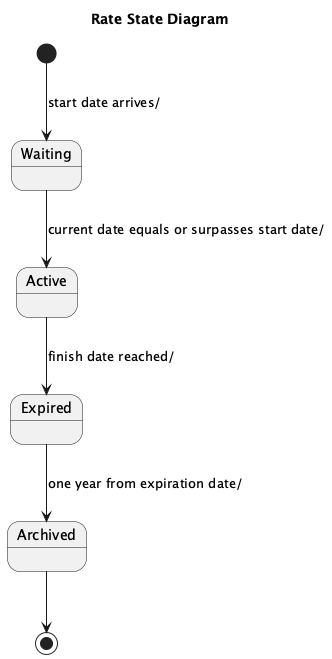

The diagram above was rendered by PlantUML. Its source (embedded in the PNG):
@startuml
title Rate State Diagram

[*] --> Waiting : start date arrives/
state "Waiting" as Waiting
state Active
state Expired
state Archived

Waiting --> Active : current date equals or surpasses start date/
Active --> Expired : finish date reached/
Expired --> Archived : one year from expiration date/

Archived --> [*]

@enduml